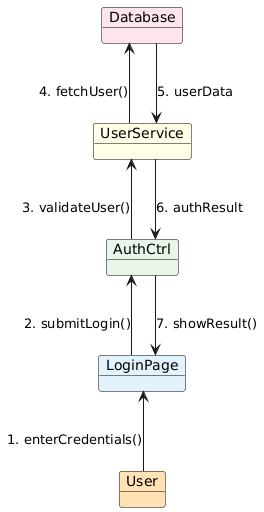

The diagram above was rendered by PlantUML. Its source (embedded in the PNG):
@startuml
left to right direction

skinparam linetype ortho
skinparam nodesep 80
skinparam ranksep 50
skinparam shadowing false

skinparam object {
  BorderColor Black
  FontColor Black
}

together {
  object User        #FFE0B2
  object LoginPage   #E3F2FD
}

together {
  object AuthCtrl    #E8F5E9
  object UserService #FFFDE7
  object Database    #FCE4EC
}

User -> LoginPage : 1. enterCredentials()
LoginPage -> AuthCtrl : 2. submitLogin()
AuthCtrl -> UserService : 3. validateUser()
UserService -> Database : 4. fetchUser()
Database -> UserService : 5. userData
UserService -> AuthCtrl : 6. authResult
AuthCtrl -> LoginPage : 7. showResult()
@enduml